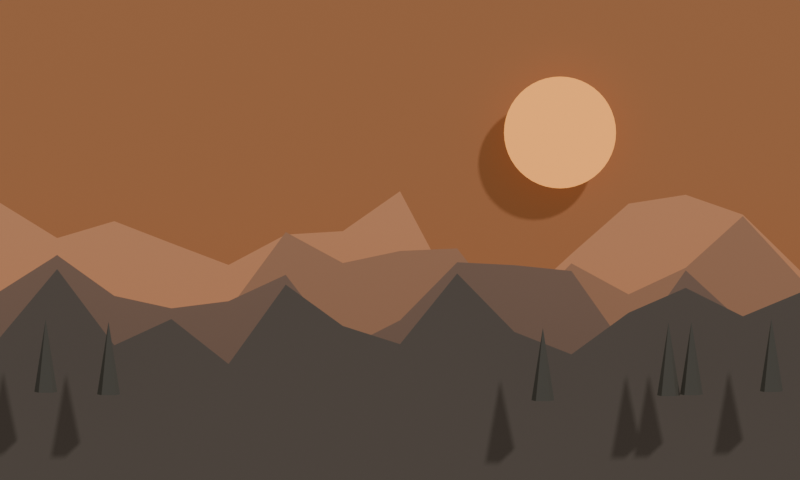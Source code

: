 # Source: ui-art.blend  (saved by Blender 4.3.34; exported with 4.5.12 LTS)
import bpy
from mathutils import Matrix  # noqa: F401  (used for matrix-valued properties, if any)

bpy.ops.wm.read_factory_settings(use_empty=True)
scene = bpy.context.scene
scene.name = 'dusk'

# ---- materials (node trees are filled in below, after node groups)
mat_smoked_amber = bpy.data.materials.new('Smoked amber')
mat_smoked_amber.diffuse_color = (0.19, 0.073, 0.025, 1.0)
mat_ember = bpy.data.materials.new('Ember')
mat_ember.diffuse_color = (0.88, 0.34, 0.07, 1.0)
mat_burnt_paper_0 = bpy.data.materials.new('Burnt paper 0')
mat_burnt_paper_0.diffuse_color = (0.29, 0.122, 0.055, 1.0)
mat_burnt_paper_1 = bpy.data.materials.new('Burnt paper 1')
mat_burnt_paper_1.diffuse_color = (0.17, 0.081, 0.043, 1.0)
mat_burnt_paper_2 = bpy.data.materials.new('Burnt paper 2')
mat_burnt_paper_2.diffuse_color = (0.09, 0.052, 0.035, 1.0)
mat_burnt_paper_3 = bpy.data.materials.new('Burnt paper 3')
mat_burnt_paper_3.diffuse_color = (0.038, 0.029, 0.022, 1.0)
mat_pine_cutout = bpy.data.materials.new('Pine cutout')
mat_pine_cutout.diffuse_color = (0.026, 0.023, 0.017, 1.0)
mat_pine_cutout_001 = bpy.data.materials.new('Pine cutout.001')
mat_pine_cutout_001.diffuse_color = (0.026, 0.023, 0.017, 1.0)
mat_pine_cutout_002 = bpy.data.materials.new('Pine cutout.002')
mat_pine_cutout_002.diffuse_color = (0.026, 0.023, 0.017, 1.0)
mat_pine_cutout_003 = bpy.data.materials.new('Pine cutout.003')
mat_pine_cutout_003.diffuse_color = (0.026, 0.023, 0.017, 1.0)
mat_pine_cutout_004 = bpy.data.materials.new('Pine cutout.004')
mat_pine_cutout_004.diffuse_color = (0.026, 0.023, 0.017, 1.0)
mat_pine_cutout_005 = bpy.data.materials.new('Pine cutout.005')
mat_pine_cutout_005.diffuse_color = (0.026, 0.023, 0.017, 1.0)

# ---- material node trees
mat_smoked_amber.use_nodes = True; mat_smoked_amber.node_tree.nodes.clear()
_N = mat_smoked_amber.node_tree.nodes; _L = mat_smoked_amber.node_tree.links
n0 = _N.new('ShaderNodeBsdfPrincipled'); n0.name = 'Principled BSDF'; n0.location = (10, 300)
n0.inputs[0].default_value = (0.19, 0.073, 0.025, 1.0)
n0.inputs[2].default_value = 0.82
n0.inputs[27].default_value = (0.19, 0.073, 0.025, 1.0)
n0.inputs[28].default_value = 0.72
n1 = _N.new('ShaderNodeOutputMaterial'); n1.name = 'Material Output'; n1.location = (300, 300)
_L.new(n0.outputs[0], n1.inputs[0])
n1.is_active_output = True
mat_ember.use_nodes = True; mat_ember.node_tree.nodes.clear()
_N = mat_ember.node_tree.nodes; _L = mat_ember.node_tree.links
n0 = _N.new('ShaderNodeBsdfPrincipled'); n0.name = 'Principled BSDF'; n0.location = (10, 300)
n0.inputs[0].default_value = (0.88, 0.34, 0.07, 1.0)
n0.inputs[2].default_value = 0.82
n0.inputs[27].default_value = (0.88, 0.34, 0.07, 1.0)
n0.inputs[28].default_value = 0.72
n1 = _N.new('ShaderNodeOutputMaterial'); n1.name = 'Material Output'; n1.location = (300, 300)
_L.new(n0.outputs[0], n1.inputs[0])
n1.is_active_output = True
mat_burnt_paper_0.use_nodes = True; mat_burnt_paper_0.node_tree.nodes.clear()
_N = mat_burnt_paper_0.node_tree.nodes; _L = mat_burnt_paper_0.node_tree.links
n0 = _N.new('ShaderNodeBsdfPrincipled'); n0.name = 'Principled BSDF'; n0.location = (10, 300)
n0.inputs[0].default_value = (0.29, 0.122, 0.055, 1.0)
n0.inputs[2].default_value = 0.82
n0.inputs[27].default_value = (0.29, 0.122, 0.055, 1.0)
n0.inputs[28].default_value = 0.72
n1 = _N.new('ShaderNodeOutputMaterial'); n1.name = 'Material Output'; n1.location = (300, 300)
_L.new(n0.outputs[0], n1.inputs[0])
n1.is_active_output = True
mat_burnt_paper_1.use_nodes = True; mat_burnt_paper_1.node_tree.nodes.clear()
_N = mat_burnt_paper_1.node_tree.nodes; _L = mat_burnt_paper_1.node_tree.links
n0 = _N.new('ShaderNodeBsdfPrincipled'); n0.name = 'Principled BSDF'; n0.location = (10, 300)
n0.inputs[0].default_value = (0.17, 0.081, 0.043, 1.0)
n0.inputs[2].default_value = 0.82
n0.inputs[27].default_value = (0.17, 0.081, 0.043, 1.0)
n0.inputs[28].default_value = 0.72
n1 = _N.new('ShaderNodeOutputMaterial'); n1.name = 'Material Output'; n1.location = (300, 300)
_L.new(n0.outputs[0], n1.inputs[0])
n1.is_active_output = True
mat_burnt_paper_2.use_nodes = True; mat_burnt_paper_2.node_tree.nodes.clear()
_N = mat_burnt_paper_2.node_tree.nodes; _L = mat_burnt_paper_2.node_tree.links
n0 = _N.new('ShaderNodeBsdfPrincipled'); n0.name = 'Principled BSDF'; n0.location = (10, 300)
n0.inputs[0].default_value = (0.09, 0.052, 0.035, 1.0)
n0.inputs[2].default_value = 0.82
n0.inputs[27].default_value = (0.09, 0.052, 0.035, 1.0)
n0.inputs[28].default_value = 0.72
n1 = _N.new('ShaderNodeOutputMaterial'); n1.name = 'Material Output'; n1.location = (300, 300)
_L.new(n0.outputs[0], n1.inputs[0])
n1.is_active_output = True
mat_burnt_paper_3.use_nodes = True; mat_burnt_paper_3.node_tree.nodes.clear()
_N = mat_burnt_paper_3.node_tree.nodes; _L = mat_burnt_paper_3.node_tree.links
n0 = _N.new('ShaderNodeBsdfPrincipled'); n0.name = 'Principled BSDF'; n0.location = (10, 300)
n0.inputs[0].default_value = (0.038, 0.029, 0.022, 1.0)
n0.inputs[2].default_value = 0.82
n0.inputs[27].default_value = (0.038, 0.029, 0.022, 1.0)
n0.inputs[28].default_value = 0.72
n1 = _N.new('ShaderNodeOutputMaterial'); n1.name = 'Material Output'; n1.location = (300, 300)
_L.new(n0.outputs[0], n1.inputs[0])
n1.is_active_output = True
mat_pine_cutout.use_nodes = True; mat_pine_cutout.node_tree.nodes.clear()
_N = mat_pine_cutout.node_tree.nodes; _L = mat_pine_cutout.node_tree.links
n0 = _N.new('ShaderNodeBsdfPrincipled'); n0.name = 'Principled BSDF'; n0.location = (10, 300)
n0.inputs[0].default_value = (0.026, 0.023, 0.017, 1.0)
n0.inputs[2].default_value = 0.82
n0.inputs[27].default_value = (0.026, 0.023, 0.017, 1.0)
n0.inputs[28].default_value = 0.72
n1 = _N.new('ShaderNodeOutputMaterial'); n1.name = 'Material Output'; n1.location = (300, 300)
_L.new(n0.outputs[0], n1.inputs[0])
n1.is_active_output = True
mat_pine_cutout_001.use_nodes = True; mat_pine_cutout_001.node_tree.nodes.clear()
_N = mat_pine_cutout_001.node_tree.nodes; _L = mat_pine_cutout_001.node_tree.links
n0 = _N.new('ShaderNodeBsdfPrincipled'); n0.name = 'Principled BSDF'; n0.location = (10, 300)
n0.inputs[0].default_value = (0.026, 0.023, 0.017, 1.0)
n0.inputs[2].default_value = 0.82
n0.inputs[27].default_value = (0.026, 0.023, 0.017, 1.0)
n0.inputs[28].default_value = 0.72
n1 = _N.new('ShaderNodeOutputMaterial'); n1.name = 'Material Output'; n1.location = (300, 300)
_L.new(n0.outputs[0], n1.inputs[0])
n1.is_active_output = True
mat_pine_cutout_002.use_nodes = True; mat_pine_cutout_002.node_tree.nodes.clear()
_N = mat_pine_cutout_002.node_tree.nodes; _L = mat_pine_cutout_002.node_tree.links
n0 = _N.new('ShaderNodeBsdfPrincipled'); n0.name = 'Principled BSDF'; n0.location = (10, 300)
n0.inputs[0].default_value = (0.026, 0.023, 0.017, 1.0)
n0.inputs[2].default_value = 0.82
n0.inputs[27].default_value = (0.026, 0.023, 0.017, 1.0)
n0.inputs[28].default_value = 0.72
n1 = _N.new('ShaderNodeOutputMaterial'); n1.name = 'Material Output'; n1.location = (300, 300)
_L.new(n0.outputs[0], n1.inputs[0])
n1.is_active_output = True
mat_pine_cutout_003.use_nodes = True; mat_pine_cutout_003.node_tree.nodes.clear()
_N = mat_pine_cutout_003.node_tree.nodes; _L = mat_pine_cutout_003.node_tree.links
n0 = _N.new('ShaderNodeBsdfPrincipled'); n0.name = 'Principled BSDF'; n0.location = (10, 300)
n0.inputs[0].default_value = (0.026, 0.023, 0.017, 1.0)
n0.inputs[2].default_value = 0.82
n0.inputs[27].default_value = (0.026, 0.023, 0.017, 1.0)
n0.inputs[28].default_value = 0.72
n1 = _N.new('ShaderNodeOutputMaterial'); n1.name = 'Material Output'; n1.location = (300, 300)
_L.new(n0.outputs[0], n1.inputs[0])
n1.is_active_output = True
mat_pine_cutout_004.use_nodes = True; mat_pine_cutout_004.node_tree.nodes.clear()
_N = mat_pine_cutout_004.node_tree.nodes; _L = mat_pine_cutout_004.node_tree.links
n0 = _N.new('ShaderNodeBsdfPrincipled'); n0.name = 'Principled BSDF'; n0.location = (10, 300)
n0.inputs[0].default_value = (0.026, 0.023, 0.017, 1.0)
n0.inputs[2].default_value = 0.82
n0.inputs[27].default_value = (0.026, 0.023, 0.017, 1.0)
n0.inputs[28].default_value = 0.72
n1 = _N.new('ShaderNodeOutputMaterial'); n1.name = 'Material Output'; n1.location = (300, 300)
_L.new(n0.outputs[0], n1.inputs[0])
n1.is_active_output = True
mat_pine_cutout_005.use_nodes = True; mat_pine_cutout_005.node_tree.nodes.clear()
_N = mat_pine_cutout_005.node_tree.nodes; _L = mat_pine_cutout_005.node_tree.links
n0 = _N.new('ShaderNodeBsdfPrincipled'); n0.name = 'Principled BSDF'; n0.location = (10, 300)
n0.inputs[0].default_value = (0.026, 0.023, 0.017, 1.0)
n0.inputs[2].default_value = 0.82
n0.inputs[27].default_value = (0.026, 0.023, 0.017, 1.0)
n0.inputs[28].default_value = 0.72
n1 = _N.new('ShaderNodeOutputMaterial'); n1.name = 'Material Output'; n1.location = (300, 300)
_L.new(n0.outputs[0], n1.inputs[0])
n1.is_active_output = True

# ---- cameras
cam_orthographic_camera = bpy.data.cameras.new('Orthographic camera')
cam_orthographic_camera.type = 'ORTHO'
cam_orthographic_camera.ortho_scale = 14.0

# ---- meshes
me_cube = bpy.data.meshes.new('Cube')
me_cube.from_pydata([(-9.5, -0.04, -5.5), (-9.5, -0.04, 5.5), (-9.5, 0.04, -5.5), (-9.5, 0.04, 5.5), (9.5, -0.04, -5.5), (9.5, -0.04, 5.5), (9.5, 0.04, -5.5), (9.5, 0.04, 5.5)], [], [(0, 1, 3, 2), (2, 3, 7, 6), (6, 7, 5, 4), (4, 5, 1, 0), (2, 6, 4, 0), (7, 3, 1, 5)])
_uv = me_cube.uv_layers.new(name='UVMap')
_uv.uv.foreach_set('vector', [0.375, 0.0, 0.625, 0.0, 0.625, 0.25, 0.375, 0.25, 0.375, 0.25, 0.625, 0.25, 0.625, 0.5, 0.375, 0.5, 0.375, 0.5, 0.625, 0.5, 0.625, 0.75, 0.375, 0.75, 0.375, 0.75, 0.625, 0.75, 0.625, 1.0, 0.375, 1.0, 0.125, 0.5, 0.375, 0.5, 0.375, 0.75, 0.125, 0.75, 0.625, 0.5, 0.875, 0.5, 0.875, 0.75, 0.625, 0.75])
me_cube.materials.append(mat_smoked_amber)
me_cube.update()
me_cone = bpy.data.meshes.new('Cone')
me_cone.from_pydata([(0.0, 0.98, -0.0125), (0.0, 0.98, 0.0125), (0.1279, 0.9716, -0.0125), (0.1279, 0.9716, 0.0125), (0.2536, 0.9466, -0.0125), (0.2536, 0.9466, 0.0125), (0.375, 0.9054, -0.0125), (0.375, 0.9054, 0.0125), (0.49, 0.8487, -0.0125), (0.49, 0.8487, 0.0125), (0.5966, 0.7775, -0.0125), (0.5966, 0.7775, 0.0125), (0.693, 0.693, -0.0125), (0.693, 0.693, 0.0125), (0.7775, 0.5966, -0.0125), (0.7775, 0.5966, 0.0125), (0.8487, 0.49, -0.0125), (0.8487, 0.49, 0.0125), (0.9054, 0.375, -0.0125), (0.9054, 0.375, 0.0125), (0.9466, 0.2536, -0.0125), (0.9466, 0.2536, 0.0125), (0.9716, 0.1279, -0.0125), (0.9716, 0.1279, 0.0125), (0.98, 0.0, -0.0125), (0.98, 0.0, 0.0125), (0.9716, -0.1279, -0.0125), (0.9716, -0.1279, 0.0125), (0.9466, -0.2536, -0.0125), (0.9466, -0.2536, 0.0125), (0.9054, -0.375, -0.0125), (0.9054, -0.375, 0.0125), (0.8487, -0.49, -0.0125), (0.8487, -0.49, 0.0125), (0.7775, -0.5966, -0.0125), (0.7775, -0.5966, 0.0125), (0.693, -0.693, -0.0125), (0.693, -0.693, 0.0125), (0.5966, -0.7775, -0.0125), (0.5966, -0.7775, 0.0125), (0.49, -0.8487, -0.0125), (0.49, -0.8487, 0.0125), (0.375, -0.9054, -0.0125), (0.375, -0.9054, 0.0125), (0.2536, -0.9466, -0.0125), (0.2536, -0.9466, 0.0125), (0.1279, -0.9716, -0.0125), (0.1279, -0.9716, 0.0125), (0.0, -0.98, -0.0125), (0.0, -0.98, 0.0125), (-0.1279, -0.9716, -0.0125), (-0.1279, -0.9716, 0.0125), (-0.2536, -0.9466, -0.0125), (-0.2536, -0.9466, 0.0125), (-0.375, -0.9054, -0.0125), (-0.375, -0.9054, 0.0125), (-0.49, -0.8487, -0.0125), (-0.49, -0.8487, 0.0125), (-0.5966, -0.7775, -0.0125), (-0.5966, -0.7775, 0.0125), (-0.693, -0.693, -0.0125), (-0.693, -0.693, 0.0125), (-0.7775, -0.5966, -0.0125), (-0.7775, -0.5966, 0.0125), (-0.8487, -0.49, -0.0125), (-0.8487, -0.49, 0.0125), (-0.9054, -0.375, -0.0125), (-0.9054, -0.375, 0.0125), (-0.9466, -0.2536, -0.0125), (-0.9466, -0.2536, 0.0125), (-0.9716, -0.1279, -0.0125), (-0.9716, -0.1279, 0.0125), (-0.98, 0.0, -0.0125), (-0.98, 0.0, 0.0125), (-0.9716, 0.1279, -0.0125), (-0.9716, 0.1279, 0.0125), (-0.9466, 0.2536, -0.0125), (-0.9466, 0.2536, 0.0125), (-0.9054, 0.375, -0.0125), (-0.9054, 0.375, 0.0125), (-0.8487, 0.49, -0.0125), (-0.8487, 0.49, 0.0125), (-0.7775, 0.5966, -0.0125), (-0.7775, 0.5966, 0.0125), (-0.693, 0.693, -0.0125), (-0.693, 0.693, 0.0125), (-0.5966, 0.7775, -0.0125), (-0.5966, 0.7775, 0.0125), (-0.49, 0.8487, -0.0125), (-0.49, 0.8487, 0.0125), (-0.375, 0.9054, -0.0125), (-0.375, 0.9054, 0.0125), (-0.2536, 0.9466, -0.0125), (-0.2536, 0.9466, 0.0125), (-0.1279, 0.9716, -0.0125), (-0.1279, 0.9716, 0.0125)], [], [(0, 1, 3, 2), (2, 3, 5, 4), (4, 5, 7, 6), (6, 7, 9, 8), (8, 9, 11, 10), (10, 11, 13, 12), (12, 13, 15, 14), (14, 15, 17, 16), (16, 17, 19, 18), (18, 19, 21, 20), (20, 21, 23, 22), (22, 23, 25, 24), (24, 25, 27, 26), (26, 27, 29, 28), (28, 29, 31, 30), (30, 31, 33, 32), (32, 33, 35, 34), (34, 35, 37, 36), (36, 37, 39, 38), (38, 39, 41, 40), (40, 41, 43, 42), (42, 43, 45, 44), (44, 45, 47, 46), (46, 47, 49, 48), (48, 49, 51, 50), (50, 51, 53, 52), (52, 53, 55, 54), (54, 55, 57, 56), (56, 57, 59, 58), (58, 59, 61, 60), (60, 61, 63, 62), (62, 63, 65, 64), (64, 65, 67, 66), (66, 67, 69, 68), (68, 69, 71, 70), (70, 71, 73, 72), (72, 73, 75, 74), (74, 75, 77, 76), (76, 77, 79, 78), (78, 79, 81, 80), (80, 81, 83, 82), (82, 83, 85, 84), (84, 85, 87, 86), (86, 87, 89, 88), (88, 89, 91, 90), (90, 91, 93, 92), (3, 1, 95, 93, 91, 89, 87, 85, 83, 81, 79, 77, 75, 73, 71, 69, 67, 65, 63, 61, 59, 57, 55, 53, 51, 49, 47, 45, 43, 41, 39, 37, 35, 33, 31, 29, 27, 25, 23, 21, 19, 17, 15, 13, 11, 9, 7, 5), (92, 93, 95, 94), (94, 95, 1, 0), (0, 2, 4, 6, 8, 10, 12, 14, 16, 18, 20, 22, 24, 26, 28, 30, 32, 34, 36, 38, 40, 42, 44, 46, 48, 50, 52, 54, 56, 58, 60, 62, 64, 66, 68, 70, 72, 74, 76, 78, 80, 82, 84, 86, 88, 90, 92, 94)])
_uv = me_cone.uv_layers.new(name='UVMap')
_uv.uv.foreach_set('vector', [1.0, 0.5, 1.0, 1.0, 0.9792, 1.0, 0.9792, 0.5, 0.9792, 0.5, 0.9792, 1.0, 0.9583, 1.0, 0.9583, 0.5, 0.9583, 0.5, 0.9583, 1.0, 0.9375, 1.0, 0.9375, 0.5, 0.9375, 0.5, 0.9375, 1.0, 0.9167, 1.0, 0.9167, 0.5, 0.9167, 0.5, 0.9167, 1.0, 0.8958, 1.0, 0.8958, 0.5, 0.8958, 0.5, 0.8958, 1.0, 0.875, 1.0, 0.875, 0.5, 0.875, 0.5, 0.875, 1.0, 0.8542, 1.0, 0.8542, 0.5, 0.8542, 0.5, 0.8542, 1.0, 0.8333, 1.0, 0.8333, 0.5, 0.8333, 0.5, 0.8333, 1.0, 0.8125, 1.0, 0.8125, 0.5, 0.8125, 0.5, 0.8125, 1.0, 0.7917, 1.0, 0.7917, 0.5, 0.7917, 0.5, 0.7917, 1.0, 0.7708, 1.0, 0.7708, 0.5, 0.7708, 0.5, 0.7708, 1.0, 0.75, 1.0, 0.75, 0.5, 0.75, 0.5, 0.75, 1.0, 0.7292, 1.0, 0.7292, 0.5, 0.7292, 0.5, 0.7292, 1.0, 0.7083, 1.0, 0.7083, 0.5, 0.7083, 0.5, 0.7083, 1.0, 0.6875, 1.0, 0.6875, 0.5, 0.6875, 0.5, 0.6875, 1.0, 0.6667, 1.0, 0.6667, 0.5, 0.6667, 0.5, 0.6667, 1.0, 0.6458, 1.0, 0.6458, 0.5, 0.6458, 0.5, 0.6458, 1.0, 0.625, 1.0, 0.625, 0.5, 0.625, 0.5, 0.625, 1.0, 0.6042, 1.0, 0.6042, 0.5, 0.6042, 0.5, 0.6042, 1.0, 0.5833, 1.0, 0.5833, 0.5, 0.5833, 0.5, 0.5833, 1.0, 0.5625, 1.0, 0.5625, 0.5, 0.5625, 0.5, 0.5625, 1.0, 0.5417, 1.0, 0.5417, 0.5, 0.5417, 0.5, 0.5417, 1.0, 0.5208, 1.0, 0.5208, 0.5, 0.5208, 0.5, 0.5208, 1.0, 0.5, 1.0, 0.5, 0.5, 0.5, 0.5, 0.5, 1.0, 0.4792, 1.0, 0.4792, 0.5, 0.4792, 0.5, 0.4792, 1.0, 0.4583, 1.0, 0.4583, 0.5, 0.4583, 0.5, 0.4583, 1.0, 0.4375, 1.0, 0.4375, 0.5, 0.4375, 0.5, 0.4375, 1.0, 0.4167, 1.0, 0.4167, 0.5, 0.4167, 0.5, 0.4167, 1.0, 0.3958, 1.0, 0.3958, 0.5, 0.3958, 0.5, 0.3958, 1.0, 0.375, 1.0, 0.375, 0.5, 0.375, 0.5, 0.375, 1.0, 0.3542, 1.0, 0.3542, 0.5, 0.3542, 0.5, 0.3542, 1.0, 0.3333, 1.0, 0.3333, 0.5, 0.3333, 0.5, 0.3333, 1.0, 0.3125, 1.0, 0.3125, 0.5, 0.3125, 0.5, 0.3125, 1.0, 0.2917, 1.0, 0.2917, 0.5, 0.2917, 0.5, 0.2917, 1.0, 0.2708, 1.0, 0.2708, 0.5, 0.2708, 0.5, 0.2708, 1.0, 0.25, 1.0, 0.25, 0.5, 0.25, 0.5, 0.25, 1.0, 0.2292, 1.0, 0.2292, 0.5, 0.2292, 0.5, 0.2292, 1.0, 0.2083, 1.0, 0.2083, 0.5, 0.2083, 0.5, 0.2083, 1.0, 0.1875, 1.0, 0.1875, 0.5, 0.1875, 0.5, 0.1875, 1.0, 0.1667, 1.0, 0.1667, 0.5, 0.1667, 0.5, 0.1667, 1.0, 0.1458, 1.0, 0.1458, 0.5, 0.1458, 0.5, 0.1458, 1.0, 0.125, 1.0, 0.125, 0.5, 0.125, 0.5, 0.125, 1.0, 0.1042, 1.0, 0.1042, 0.5, 0.1042, 0.5, 0.1042, 1.0, 0.08333, 1.0, 0.08333, 0.5, 0.08333, 0.5, 0.08333, 1.0, 0.0625, 1.0, 0.0625, 0.5, 0.0625, 0.5, 0.0625, 1.0, 0.04167, 1.0, 0.04167, 0.5, 0.2813, 0.4879, 0.25, 0.49, 0.2187, 0.4879, 0.1879, 0.4818, 0.1582, 0.4717, 0.13, 0.4578, 0.1039, 0.4404, 0.08029, 0.4197, 0.0596, 0.3961, 0.04215, 0.37, 0.02827, 0.3418, 0.01818, 0.3121, 0.01205, 0.2813, 0.01, 0.25, 0.01205, 0.2187, 0.01818, 0.1879, 0.02827, 0.1582, 0.04215, 0.13, 0.0596, 0.1039, 0.08029, 0.08029, 0.1039, 0.0596, 0.13, 0.04215, 0.1582, 0.02827, 0.1879, 0.01818, 0.2187, 0.01205, 0.25, 0.01, 0.2813, 0.01205, 0.3121, 0.01818, 0.3418, 0.02827, 0.37, 0.04215, 0.3961, 0.0596, 0.4197, 0.08029, 0.4404, 0.1039, 0.4578, 0.13, 0.4717, 0.1582, 0.4818, 0.1879, 0.4879, 0.2187, 0.49, 0.25, 0.4879, 0.2813, 0.4818, 0.3121, 0.4717, 0.3418, 0.4578, 0.37, 0.4404, 0.3961, 0.4197, 0.4197, 0.3961, 0.4404, 0.37, 0.4578, 0.3418, 0.4717, 0.3121, 0.4818, 0.04167, 0.5, 0.04167, 1.0, 0.02083, 1.0, 0.02083, 0.5, 0.02083, 0.5, 0.02083, 1.0, 3.763e-07, 1.0, 3.763e-07, 0.5, 0.75, 0.49, 0.7813, 0.4879, 0.8121, 0.4818, 0.8418, 0.4717, 0.87, 0.4578, 0.8961, 0.4404, 0.9197, 0.4197, 0.9404, 0.3961, 0.9578, 0.37, 0.9717, 0.3418, 0.9818, 0.3121, 0.9879, 0.2813, 0.99, 0.25, 0.9879, 0.2187, 0.9818, 0.1879, 0.9717, 0.1582, 0.9578, 0.13, 0.9404, 0.1039, 0.9197, 0.08029, 0.8961, 0.0596, 0.87, 0.04215, 0.8418, 0.02827, 0.8121, 0.01818, 0.7813, 0.01205, 0.75, 0.01, 0.7187, 0.01205, 0.6879, 0.01818, 0.6582, 0.02827, 0.63, 0.04215, 0.6039, 0.0596, 0.5803, 0.08029, 0.5596, 0.1039, 0.5422, 0.13, 0.5283, 0.1582, 0.5182, 0.1879, 0.5121, 0.2187, 0.51, 0.25, 0.5121, 0.2813, 0.5182, 0.3121, 0.5283, 0.3418, 0.5422, 0.37, 0.5596, 0.3961, 0.5803, 0.4197, 0.6039, 0.4404, 0.63, 0.4578, 0.6582, 0.4717, 0.6879, 0.4818, 0.7187, 0.4879])
me_cone.materials.append(mat_ember)
me_cone.update()
me_cut_paper = bpy.data.meshes.new('Cut paper')
me_cut_paper.from_pydata([(-10.0, 2.5, 3.056), (-9.0, 2.5, 2.527), (-8.0, 2.5, 1.564), (-7.0, 2.5, 3.228), (-6.0, 2.5, 2.61), (-5.0, 2.5, 2.907), (-4.0, 2.5, 2.519), (-3.0, 2.5, 2.139), (-2.0, 2.5, 2.671), (-1.0, 2.5, 2.732), (0.0, 2.5, 3.432), (1.0, 2.5, 1.535), (2.0, 2.5, 1.408), (3.0, 2.5, 2.334), (4.0, 2.5, 3.214), (5.0, 2.5, 3.37), (6.0, 2.5, 3.021), (7.0, 2.5, 2.042), (8.0, 2.5, 1.398), (9.0, 2.5, 2.216), (10.0, 2.5, 2.019), (10.0, 2.5, -3.0), (-10.0, 2.5, -3.0)], [], [(22, 21, 20, 19, 18, 17, 16, 15, 14, 13, 12, 11, 10, 9, 8, 7, 6, 5, 4, 3, 2, 1, 0)])
me_cut_paper.materials.append(mat_burnt_paper_0)
me_cut_paper.update()
me_cut_paper_001 = bpy.data.meshes.new('Cut paper.001')
me_cut_paper_001.from_pydata([(-10.0, 0.75, 1.593), (-9.0, 0.75, 2.478), (-8.0, 0.75, 1.75), (-7.0, 0.75, 1.696), (-6.0, 0.75, 2.442), (-5.0, 0.75, 1.513), (-4.0, 0.75, 1.022), (-3.0, 0.75, 1.477), (-2.0, 0.75, 2.838), (-1.0, 0.75, 2.295), (0.0, 0.75, 2.507), (1.0, 0.75, 2.552), (2.0, 0.75, 1.265), (3.0, 0.75, 2.29), (4.0, 0.75, 1.746), (5.0, 0.75, 2.213), (6.0, 0.75, 3.119), (7.0, 0.75, 2.033), (8.0, 0.75, 1.975), (9.0, 0.75, 2.637), (10.0, 0.75, 2.658), (10.0, 0.75, -3.0), (-10.0, 0.75, -3.0)], [], [(22, 21, 20, 19, 18, 17, 16, 15, 14, 13, 12, 11, 10, 9, 8, 7, 6, 5, 4, 3, 2, 1, 0)])
me_cut_paper_001.materials.append(mat_burnt_paper_1)
me_cut_paper_001.update()
me_cut_paper_002 = bpy.data.meshes.new('Cut paper.002')
me_cut_paper_002.from_pydata([(-10.0, -1.0, 1.768), (-9.0, -1.0, 0.6278), (-8.0, -1.0, 1.606), (-7.0, -1.0, 1.923), (-6.0, -1.0, 2.557), (-5.0, -1.0, 1.842), (-4.0, -1.0, 1.623), (-3.0, -1.0, 1.749), (-2.0, -1.0, 2.211), (-1.0, -1.0, 0.9041), (0.0, -1.0, 1.413), (1.0, -1.0, 2.431), (2.0, -1.0, 2.38), (3.0, -1.0, 2.279), (4.0, -1.0, 0.8564), (5.0, -1.0, 2.29), (6.0, -1.0, 1.366), (7.0, -1.0, 1.785), (8.0, -1.0, 0.7698), (9.0, -1.0, 0.9737), (10.0, -1.0, 0.8911), (10.0, -1.0, -3.0), (-10.0, -1.0, -3.0)], [], [(22, 21, 20, 19, 18, 17, 16, 15, 14, 13, 12, 11, 10, 9, 8, 7, 6, 5, 4, 3, 2, 1, 0)])
me_cut_paper_002.materials.append(mat_burnt_paper_2)
me_cut_paper_002.update()
me_cut_paper_003 = bpy.data.meshes.new('Cut paper.003')
me_cut_paper_003.from_pydata([(-10.0, -2.75, 1.174), (-9.0, -2.75, 1.455), (-8.0, -2.75, 0.9536), (-7.0, -2.75, 1.236), (-6.0, -2.75, 2.434), (-5.0, -2.75, 1.097), (-4.0, -2.75, 1.557), (-3.0, -2.75, 0.7685), (-2.0, -2.75, 2.161), (-1.0, -2.75, 1.436), (0.0, -2.75, 1.117), (1.0, -2.75, 2.357), (2.0, -2.75, 1.332), (3.0, -2.75, 0.9377), (4.0, -2.75, 1.668), (5.0, -2.75, 2.104), (6.0, -2.75, 1.605), (7.0, -2.75, 2.021), (8.0, -2.75, 1.578), (9.0, -2.75, 2.248), (10.0, -2.75, 0.7621), (10.0, -2.75, -3.0), (-10.0, -2.75, -3.0)], [], [(22, 21, 20, 19, 18, 17, 16, 15, 14, 13, 12, 11, 10, 9, 8, 7, 6, 5, 4, 3, 2, 1, 0)])
me_cut_paper_003.materials.append(mat_burnt_paper_3)
me_cut_paper_003.update()
me_cone_001 = bpy.data.meshes.new('Cone.001')
me_cone_001.from_pydata([(0.0, 0.21, -0.635), (0.0, 0.001, 0.635), (0.1997, 0.06489, -0.635), (0.0009511, 0.000309, 0.635), (0.1234, -0.1699, -0.635), (0.0005878, -0.000809, 0.635), (-0.1234, -0.1699, -0.635), (-0.0005878, -0.000809, 0.635), (-0.1997, 0.06489, -0.635), (-0.0009511, 0.000309, 0.635)], [], [(0, 1, 3, 2), (2, 3, 5, 4), (4, 5, 7, 6), (3, 1, 9, 7, 5), (6, 7, 9, 8), (8, 9, 1, 0), (0, 2, 4, 6, 8)])
_uv = me_cone_001.uv_layers.new(name='UVMap')
_uv.uv.foreach_set('vector', [1.0, 0.5, 1.0, 1.0, 0.8, 1.0, 0.8, 0.5, 0.8, 0.5, 0.8, 1.0, 0.6, 1.0, 0.6, 0.5, 0.6, 0.5, 0.6, 1.0, 0.4, 1.0, 0.4, 0.5, 0.4783, 0.3242, 0.25, 0.49, 0.02175, 0.3242, 0.1089, 0.05584, 0.3911, 0.05584, 0.4, 0.5, 0.4, 1.0, 0.2, 1.0, 0.2, 0.5, 0.2, 0.5, 0.2, 1.0, 2.98e-08, 1.0, 2.98e-08, 0.5, 0.75, 0.49, 0.9783, 0.3242, 0.8911, 0.05584, 0.6089, 0.05584, 0.5217, 0.3242])
me_cone_001.materials.append(mat_pine_cutout)
me_cone_001.update()
me_cone_002 = bpy.data.meshes.new('Cone.002')
me_cone_002.from_pydata([(0.0, 0.21, -0.635), (0.0, 0.001, 0.635), (0.1997, 0.06489, -0.635), (0.0009511, 0.000309, 0.635), (0.1234, -0.1699, -0.635), (0.0005878, -0.000809, 0.635), (-0.1234, -0.1699, -0.635), (-0.0005878, -0.000809, 0.635), (-0.1997, 0.06489, -0.635), (-0.0009511, 0.000309, 0.635)], [], [(0, 1, 3, 2), (2, 3, 5, 4), (4, 5, 7, 6), (3, 1, 9, 7, 5), (6, 7, 9, 8), (8, 9, 1, 0), (0, 2, 4, 6, 8)])
_uv = me_cone_002.uv_layers.new(name='UVMap')
_uv.uv.foreach_set('vector', [1.0, 0.5, 1.0, 1.0, 0.8, 1.0, 0.8, 0.5, 0.8, 0.5, 0.8, 1.0, 0.6, 1.0, 0.6, 0.5, 0.6, 0.5, 0.6, 1.0, 0.4, 1.0, 0.4, 0.5, 0.4783, 0.3242, 0.25, 0.49, 0.02175, 0.3242, 0.1089, 0.05584, 0.3911, 0.05584, 0.4, 0.5, 0.4, 1.0, 0.2, 1.0, 0.2, 0.5, 0.2, 0.5, 0.2, 1.0, 2.98e-08, 1.0, 2.98e-08, 0.5, 0.75, 0.49, 0.9783, 0.3242, 0.8911, 0.05584, 0.6089, 0.05584, 0.5217, 0.3242])
me_cone_002.materials.append(mat_pine_cutout_001)
me_cone_002.update()
me_cone_003 = bpy.data.meshes.new('Cone.003')
me_cone_003.from_pydata([(0.0, 0.21, -0.635), (0.0, 0.001, 0.635), (0.1997, 0.06489, -0.635), (0.0009511, 0.000309, 0.635), (0.1234, -0.1699, -0.635), (0.0005878, -0.000809, 0.635), (-0.1234, -0.1699, -0.635), (-0.0005878, -0.000809, 0.635), (-0.1997, 0.06489, -0.635), (-0.0009511, 0.000309, 0.635)], [], [(0, 1, 3, 2), (2, 3, 5, 4), (4, 5, 7, 6), (3, 1, 9, 7, 5), (6, 7, 9, 8), (8, 9, 1, 0), (0, 2, 4, 6, 8)])
_uv = me_cone_003.uv_layers.new(name='UVMap')
_uv.uv.foreach_set('vector', [1.0, 0.5, 1.0, 1.0, 0.8, 1.0, 0.8, 0.5, 0.8, 0.5, 0.8, 1.0, 0.6, 1.0, 0.6, 0.5, 0.6, 0.5, 0.6, 1.0, 0.4, 1.0, 0.4, 0.5, 0.4783, 0.3242, 0.25, 0.49, 0.02175, 0.3242, 0.1089, 0.05584, 0.3911, 0.05584, 0.4, 0.5, 0.4, 1.0, 0.2, 1.0, 0.2, 0.5, 0.2, 0.5, 0.2, 1.0, 2.98e-08, 1.0, 2.98e-08, 0.5, 0.75, 0.49, 0.9783, 0.3242, 0.8911, 0.05584, 0.6089, 0.05584, 0.5217, 0.3242])
me_cone_003.materials.append(mat_pine_cutout_002)
me_cone_003.update()
me_cone_004 = bpy.data.meshes.new('Cone.004')
me_cone_004.from_pydata([(0.0, 0.21, -0.635), (0.0, 0.001, 0.635), (0.1997, 0.06489, -0.635), (0.0009511, 0.000309, 0.635), (0.1234, -0.1699, -0.635), (0.0005878, -0.000809, 0.635), (-0.1234, -0.1699, -0.635), (-0.0005878, -0.000809, 0.635), (-0.1997, 0.06489, -0.635), (-0.0009511, 0.000309, 0.635)], [], [(0, 1, 3, 2), (2, 3, 5, 4), (4, 5, 7, 6), (3, 1, 9, 7, 5), (6, 7, 9, 8), (8, 9, 1, 0), (0, 2, 4, 6, 8)])
_uv = me_cone_004.uv_layers.new(name='UVMap')
_uv.uv.foreach_set('vector', [1.0, 0.5, 1.0, 1.0, 0.8, 1.0, 0.8, 0.5, 0.8, 0.5, 0.8, 1.0, 0.6, 1.0, 0.6, 0.5, 0.6, 0.5, 0.6, 1.0, 0.4, 1.0, 0.4, 0.5, 0.4783, 0.3242, 0.25, 0.49, 0.02175, 0.3242, 0.1089, 0.05584, 0.3911, 0.05584, 0.4, 0.5, 0.4, 1.0, 0.2, 1.0, 0.2, 0.5, 0.2, 0.5, 0.2, 1.0, 2.98e-08, 1.0, 2.98e-08, 0.5, 0.75, 0.49, 0.9783, 0.3242, 0.8911, 0.05584, 0.6089, 0.05584, 0.5217, 0.3242])
me_cone_004.materials.append(mat_pine_cutout_003)
me_cone_004.update()
me_cone_005 = bpy.data.meshes.new('Cone.005')
me_cone_005.from_pydata([(0.0, 0.21, -0.635), (0.0, 0.001, 0.635), (0.1997, 0.06489, -0.635), (0.0009511, 0.000309, 0.635), (0.1234, -0.1699, -0.635), (0.0005878, -0.000809, 0.635), (-0.1234, -0.1699, -0.635), (-0.0005878, -0.000809, 0.635), (-0.1997, 0.06489, -0.635), (-0.0009511, 0.000309, 0.635)], [], [(0, 1, 3, 2), (2, 3, 5, 4), (4, 5, 7, 6), (3, 1, 9, 7, 5), (6, 7, 9, 8), (8, 9, 1, 0), (0, 2, 4, 6, 8)])
_uv = me_cone_005.uv_layers.new(name='UVMap')
_uv.uv.foreach_set('vector', [1.0, 0.5, 1.0, 1.0, 0.8, 1.0, 0.8, 0.5, 0.8, 0.5, 0.8, 1.0, 0.6, 1.0, 0.6, 0.5, 0.6, 0.5, 0.6, 1.0, 0.4, 1.0, 0.4, 0.5, 0.4783, 0.3242, 0.25, 0.49, 0.02175, 0.3242, 0.1089, 0.05584, 0.3911, 0.05584, 0.4, 0.5, 0.4, 1.0, 0.2, 1.0, 0.2, 0.5, 0.2, 0.5, 0.2, 1.0, 2.98e-08, 1.0, 2.98e-08, 0.5, 0.75, 0.49, 0.9783, 0.3242, 0.8911, 0.05584, 0.6089, 0.05584, 0.5217, 0.3242])
me_cone_005.materials.append(mat_pine_cutout_004)
me_cone_005.update()
me_cone_006 = bpy.data.meshes.new('Cone.006')
me_cone_006.from_pydata([(0.0, 0.21, -0.635), (0.0, 0.001, 0.635), (0.1997, 0.06489, -0.635), (0.0009511, 0.000309, 0.635), (0.1234, -0.1699, -0.635), (0.0005878, -0.000809, 0.635), (-0.1234, -0.1699, -0.635), (-0.0005878, -0.000809, 0.635), (-0.1997, 0.06489, -0.635), (-0.0009511, 0.000309, 0.635)], [], [(0, 1, 3, 2), (2, 3, 5, 4), (4, 5, 7, 6), (3, 1, 9, 7, 5), (6, 7, 9, 8), (8, 9, 1, 0), (0, 2, 4, 6, 8)])
_uv = me_cone_006.uv_layers.new(name='UVMap')
_uv.uv.foreach_set('vector', [1.0, 0.5, 1.0, 1.0, 0.8, 1.0, 0.8, 0.5, 0.8, 0.5, 0.8, 1.0, 0.6, 1.0, 0.6, 0.5, 0.6, 0.5, 0.6, 1.0, 0.4, 1.0, 0.4, 0.5, 0.4783, 0.3242, 0.25, 0.49, 0.02175, 0.3242, 0.1089, 0.05584, 0.3911, 0.05584, 0.4, 0.5, 0.4, 1.0, 0.2, 1.0, 0.2, 0.5, 0.2, 0.5, 0.2, 1.0, 2.98e-08, 1.0, 2.98e-08, 0.5, 0.75, 0.49, 0.9783, 0.3242, 0.8911, 0.05584, 0.6089, 0.05584, 0.5217, 0.3242])
me_cone_006.materials.append(mat_pine_cutout_005)
me_cone_006.update()

# ---- objects
ob_sky = bpy.data.objects.new('sky', me_cube)
ob_ember = bpy.data.objects.new('ember', me_cone)
ob_ridgeline = bpy.data.objects.new('Ridgeline', me_cut_paper)
ob_ridgeline_001 = bpy.data.objects.new('Ridgeline.001', me_cut_paper_001)
ob_ridgeline_002 = bpy.data.objects.new('Ridgeline.002', me_cut_paper_002)
ob_ridgeline_003 = bpy.data.objects.new('Ridgeline.003', me_cut_paper_003)
ob_tree_silhouette = bpy.data.objects.new('tree silhouette', me_cone_001)
ob_tree_silhouette_001 = bpy.data.objects.new('tree silhouette.001', me_cone_002)
ob_tree_silhouette_002 = bpy.data.objects.new('tree silhouette.002', me_cone_003)
ob_tree_silhouette_003 = bpy.data.objects.new('tree silhouette.003', me_cone_004)
ob_tree_silhouette_004 = bpy.data.objects.new('tree silhouette.004', me_cone_005)
ob_tree_silhouette_005 = bpy.data.objects.new('tree silhouette.005', me_cone_006)
ob_camera = bpy.data.objects.new('Camera', cam_orthographic_camera)

# ---- transforms, parenting, visibility, modifiers, constraints
ob_sky.location = (0.0, 4.0, 4.0)
ob_ember.location = (2.8, 3.4, 4.4)
ob_ember.rotation_euler = (1.571, 0.0, 0.0)
ob_ridgeline.location = (0.0, 0.0, 0.0)
ob_ridgeline_001.location = (0.0, 0.0, 0.0)
ob_ridgeline_002.location = (0.0, 0.0, 0.0)
ob_ridgeline_003.location = (0.0, 0.0, 0.0)
ob_tree_silhouette.location = (-6.2, -3.7, 0.978)
ob_tree_silhouette_001.location = (-5.1, -3.7, 0.934)
ob_tree_silhouette_002.location = (2.5, -3.7, 0.83)
ob_tree_silhouette_003.location = (4.7, -3.7, 0.918)
ob_tree_silhouette_004.location = (5.1, -3.7, 0.934)
ob_tree_silhouette_005.location = (6.5, -3.7, 0.99)
ob_camera.location = (0.0, -15.0, 3.8)
ob_camera.rotation_euler = (1.501, -0.0, 0.0)

# ---- collection membership
scene.collection.objects.link(ob_sky)
scene.collection.objects.link(ob_ember)
scene.collection.objects.link(ob_ridgeline)
scene.collection.objects.link(ob_ridgeline_001)
scene.collection.objects.link(ob_ridgeline_002)
scene.collection.objects.link(ob_ridgeline_003)
scene.collection.objects.link(ob_tree_silhouette)
scene.collection.objects.link(ob_tree_silhouette_001)
scene.collection.objects.link(ob_tree_silhouette_002)
scene.collection.objects.link(ob_tree_silhouette_003)
scene.collection.objects.link(ob_tree_silhouette_004)
scene.collection.objects.link(ob_tree_silhouette_005)
scene.collection.objects.link(ob_camera)

# ---- scene / render settings (as saved in the file)
scene.camera = ob_camera
scene.frame_start = 1; scene.frame_end = 250; scene.frame_set(1)
scene.render.engine = 'CYCLES'
scene.render.resolution_x = 1000
scene.render.resolution_y = 600
scene.cycles.use_denoising = False
scene.cycles.samples = 8
bpy.context.view_layer.update()

# ---- added for rendering (the .blend has no usable light): sun + grey world if the file has none
light_auto_sun = bpy.data.lights.new('AutoSun', 'SUN')
light_auto_sun.energy = 3.0
light_auto_sun.angle = 0.0523599
ob_auto_sun = bpy.data.objects.new('AutoSun', light_auto_sun)
scene.collection.objects.link(ob_auto_sun)
ob_auto_sun.rotation_euler = (0.872665, 0.174533, 0.523599)
if scene.world is None:
    world_auto = bpy.data.worlds.new('AutoWorld')
    world_auto.color = (0.3, 0.3, 0.3)
    scene.world = world_auto
bpy.context.view_layer.update()
